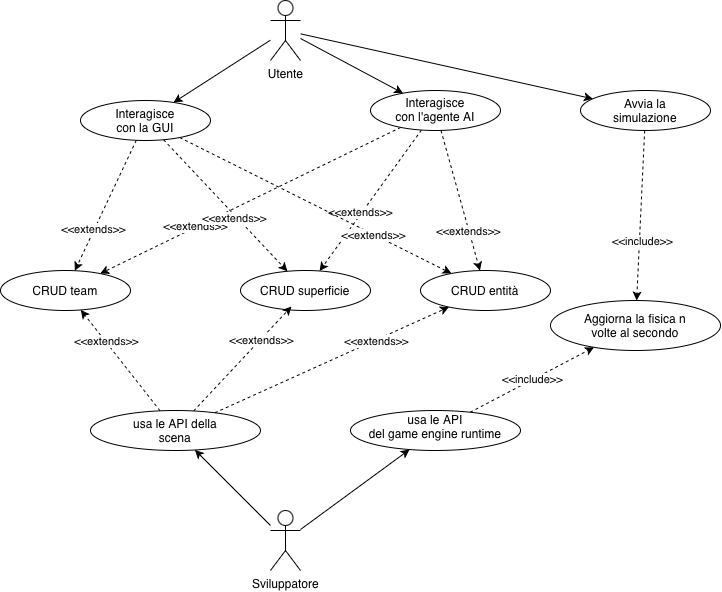

The diagram above was exported from draw.io. Its source (the exported page's mxGraphModel, read from the mxfile embedded in the PNG):
<mxGraphModel dx="964" dy="665" grid="1" gridSize="10" guides="1" tooltips="1" connect="1" arrows="1" fold="1" page="1" pageScale="1" pageWidth="850" pageHeight="1100" math="0" shadow="0">
  <root>
    <mxCell id="0" />
    <mxCell id="1" parent="0" />
    <mxCell id="qg8rOaMM7Sdd1-r5O4K--6" edge="1" parent="1" source="qg8rOaMM7Sdd1-r5O4K--1" style="rounded=0;orthogonalLoop=1;jettySize=auto;html=1;" target="qg8rOaMM7Sdd1-r5O4K--2">
      <mxGeometry relative="1" as="geometry" />
    </mxCell>
    <mxCell id="qg8rOaMM7Sdd1-r5O4K--21" edge="1" parent="1" source="qg8rOaMM7Sdd1-r5O4K--1" style="rounded=0;orthogonalLoop=1;jettySize=auto;html=1;" target="qg8rOaMM7Sdd1-r5O4K--20">
      <mxGeometry relative="1" as="geometry" />
    </mxCell>
    <mxCell id="qg8rOaMM7Sdd1-r5O4K--24" edge="1" parent="1" source="qg8rOaMM7Sdd1-r5O4K--1" style="rounded=0;orthogonalLoop=1;jettySize=auto;html=1;" target="qg8rOaMM7Sdd1-r5O4K--23">
      <mxGeometry relative="1" as="geometry" />
    </mxCell>
    <mxCell id="qg8rOaMM7Sdd1-r5O4K--1" parent="1" style="shape=umlActor;verticalLabelPosition=bottom;verticalAlign=top;html=1;outlineConnect=0;" value="Utente" vertex="1">
      <mxGeometry height="60" width="30" x="370" as="geometry" />
    </mxCell>
    <mxCell id="qg8rOaMM7Sdd1-r5O4K--7" edge="1" parent="1" source="qg8rOaMM7Sdd1-r5O4K--2" style="rounded=0;orthogonalLoop=1;jettySize=auto;html=1;dashed=1;" target="qg8rOaMM7Sdd1-r5O4K--3">
      <mxGeometry relative="1" as="geometry" />
    </mxCell>
    <mxCell id="qg8rOaMM7Sdd1-r5O4K--8" connectable="0" parent="qg8rOaMM7Sdd1-r5O4K--7" style="edgeLabel;html=1;align=center;verticalAlign=middle;resizable=0;points=[];" value="&amp;lt;&amp;lt;extends&amp;gt;&amp;gt;" vertex="1">
      <mxGeometry relative="1" x="0.4267" y="-1" as="geometry">
        <mxPoint as="offset" />
      </mxGeometry>
    </mxCell>
    <mxCell id="qg8rOaMM7Sdd1-r5O4K--9" edge="1" parent="1" source="qg8rOaMM7Sdd1-r5O4K--2" style="rounded=0;orthogonalLoop=1;jettySize=auto;html=1;dashed=1;" target="qg8rOaMM7Sdd1-r5O4K--4">
      <mxGeometry relative="1" as="geometry" />
    </mxCell>
    <mxCell id="qg8rOaMM7Sdd1-r5O4K--10" connectable="0" parent="qg8rOaMM7Sdd1-r5O4K--9" style="edgeLabel;html=1;align=center;verticalAlign=middle;resizable=0;points=[];" value="&amp;lt;&amp;lt;extends&amp;gt;&amp;gt;" vertex="1">
      <mxGeometry relative="1" x="0.1676" y="-2" as="geometry">
        <mxPoint as="offset" />
      </mxGeometry>
    </mxCell>
    <mxCell id="qg8rOaMM7Sdd1-r5O4K--11" edge="1" parent="1" source="qg8rOaMM7Sdd1-r5O4K--2" style="rounded=0;orthogonalLoop=1;jettySize=auto;html=1;dashed=1;" target="qg8rOaMM7Sdd1-r5O4K--5">
      <mxGeometry relative="1" as="geometry" />
    </mxCell>
    <mxCell id="qg8rOaMM7Sdd1-r5O4K--12" connectable="0" parent="qg8rOaMM7Sdd1-r5O4K--11" style="edgeLabel;html=1;align=center;verticalAlign=middle;resizable=0;points=[];" value="&amp;lt;&amp;lt;extends&amp;gt;&amp;gt;" vertex="1">
      <mxGeometry relative="1" x="0.3667" y="-1" as="geometry">
        <mxPoint as="offset" />
      </mxGeometry>
    </mxCell>
    <mxCell id="qg8rOaMM7Sdd1-r5O4K--2" parent="1" style="ellipse;whiteSpace=wrap;html=1;shapeInside=1;" value="Interagisce con l'agente AI" vertex="1">
      <mxGeometry height="40" width="130" x="470" y="90" as="geometry" />
    </mxCell>
    <mxCell id="qg8rOaMM7Sdd1-r5O4K--3" parent="1" style="ellipse;whiteSpace=wrap;html=1;shapeInside=1;" value="CRUD&amp;nbsp;entità" vertex="1">
      <mxGeometry height="40" width="130" x="520" y="270" as="geometry" />
    </mxCell>
    <mxCell id="qg8rOaMM7Sdd1-r5O4K--4" parent="1" style="ellipse;whiteSpace=wrap;html=1;shapeInside=1;" value="CRUD&amp;nbsp;superficie" vertex="1">
      <mxGeometry height="40" width="130" x="340" y="270" as="geometry" />
    </mxCell>
    <mxCell id="qg8rOaMM7Sdd1-r5O4K--5" parent="1" style="ellipse;whiteSpace=wrap;html=1;shapeInside=1;" value="CRUD team" vertex="1">
      <mxGeometry height="40" width="130" x="100" y="270" as="geometry" />
    </mxCell>
    <mxCell id="qg8rOaMM7Sdd1-r5O4K--14" edge="1" parent="1" source="qg8rOaMM7Sdd1-r5O4K--20" style="rounded=0;orthogonalLoop=1;jettySize=auto;html=1;dashed=1;" target="qg8rOaMM7Sdd1-r5O4K--3">
      <mxGeometry relative="1" as="geometry">
        <mxPoint x="393" y="240" as="targetPoint" />
      </mxGeometry>
    </mxCell>
    <mxCell id="qg8rOaMM7Sdd1-r5O4K--15" connectable="0" parent="qg8rOaMM7Sdd1-r5O4K--14" style="edgeLabel;html=1;align=center;verticalAlign=middle;resizable=0;points=[];" value="&amp;lt;&amp;lt;extends&amp;gt;&amp;gt;" vertex="1">
      <mxGeometry relative="1" x="0.4267" y="-1" as="geometry">
        <mxPoint as="offset" />
      </mxGeometry>
    </mxCell>
    <mxCell id="qg8rOaMM7Sdd1-r5O4K--16" edge="1" parent="1" source="qg8rOaMM7Sdd1-r5O4K--20" style="rounded=0;orthogonalLoop=1;jettySize=auto;html=1;dashed=1;" target="qg8rOaMM7Sdd1-r5O4K--4">
      <mxGeometry relative="1" as="geometry">
        <mxPoint x="593" y="280" as="targetPoint" />
      </mxGeometry>
    </mxCell>
    <mxCell id="qg8rOaMM7Sdd1-r5O4K--17" connectable="0" parent="qg8rOaMM7Sdd1-r5O4K--16" style="edgeLabel;html=1;align=center;verticalAlign=middle;resizable=0;points=[];" value="&amp;lt;&amp;lt;extends&amp;gt;&amp;gt;" vertex="1">
      <mxGeometry relative="1" x="0.1676" y="-2" as="geometry">
        <mxPoint as="offset" />
      </mxGeometry>
    </mxCell>
    <mxCell id="qg8rOaMM7Sdd1-r5O4K--18" edge="1" parent="1" source="qg8rOaMM7Sdd1-r5O4K--20" style="rounded=0;orthogonalLoop=1;jettySize=auto;html=1;dashed=1;" target="qg8rOaMM7Sdd1-r5O4K--5">
      <mxGeometry relative="1" as="geometry">
        <mxPoint x="588" y="380" as="targetPoint" />
      </mxGeometry>
    </mxCell>
    <mxCell id="qg8rOaMM7Sdd1-r5O4K--19" connectable="0" parent="qg8rOaMM7Sdd1-r5O4K--18" style="edgeLabel;html=1;align=center;verticalAlign=middle;resizable=0;points=[];" value="&amp;lt;&amp;lt;extends&amp;gt;&amp;gt;" vertex="1">
      <mxGeometry relative="1" x="0.3667" y="-1" as="geometry">
        <mxPoint as="offset" />
      </mxGeometry>
    </mxCell>
    <mxCell id="qg8rOaMM7Sdd1-r5O4K--20" parent="1" style="ellipse;whiteSpace=wrap;html=1;shapeInside=1;" value="Interagisce con la GUI" vertex="1">
      <mxGeometry height="40" width="130" x="180" y="100" as="geometry" />
    </mxCell>
    <mxCell id="qg8rOaMM7Sdd1-r5O4K--36" edge="1" parent="1" source="qg8rOaMM7Sdd1-r5O4K--23" style="rounded=0;orthogonalLoop=1;jettySize=auto;html=1;dashed=1;" target="qg8rOaMM7Sdd1-r5O4K--35">
      <mxGeometry relative="1" as="geometry" />
    </mxCell>
    <mxCell id="qg8rOaMM7Sdd1-r5O4K--37" connectable="0" parent="qg8rOaMM7Sdd1-r5O4K--36" style="edgeLabel;html=1;align=center;verticalAlign=middle;resizable=0;points=[];" value="&amp;lt;&amp;lt;include&amp;gt;&amp;gt;" vertex="1">
      <mxGeometry relative="1" x="0.2924" y="3" as="geometry">
        <mxPoint as="offset" />
      </mxGeometry>
    </mxCell>
    <mxCell id="qg8rOaMM7Sdd1-r5O4K--23" parent="1" style="ellipse;whiteSpace=wrap;html=1;shapeInside=1;" value="Avvia la simulazione" vertex="1">
      <mxGeometry height="40" width="130" x="680" y="90" as="geometry" />
    </mxCell>
    <mxCell id="qg8rOaMM7Sdd1-r5O4K--34" edge="1" parent="1" source="qg8rOaMM7Sdd1-r5O4K--25" style="rounded=0;orthogonalLoop=1;jettySize=auto;html=1;" target="qg8rOaMM7Sdd1-r5O4K--27">
      <mxGeometry relative="1" as="geometry" />
    </mxCell>
    <mxCell id="qg8rOaMM7Sdd1-r5O4K--39" edge="1" parent="1" source="qg8rOaMM7Sdd1-r5O4K--25" style="rounded=0;orthogonalLoop=1;jettySize=auto;html=1;" target="qg8rOaMM7Sdd1-r5O4K--38">
      <mxGeometry relative="1" as="geometry" />
    </mxCell>
    <mxCell id="qg8rOaMM7Sdd1-r5O4K--25" parent="1" style="shape=umlActor;verticalLabelPosition=bottom;verticalAlign=top;html=1;outlineConnect=0;" value="Sviluppatore" vertex="1">
      <mxGeometry height="60" width="30" x="370" y="510" as="geometry" />
    </mxCell>
    <mxCell id="qg8rOaMM7Sdd1-r5O4K--27" parent="1" style="ellipse;whiteSpace=wrap;html=1;shapeInside=1;" value="usa le API della scena" vertex="1">
      <mxGeometry height="40" width="170" x="190" y="410" as="geometry" />
    </mxCell>
    <mxCell id="qg8rOaMM7Sdd1-r5O4K--28" edge="1" parent="1" source="qg8rOaMM7Sdd1-r5O4K--27" style="rounded=0;orthogonalLoop=1;jettySize=auto;html=1;dashed=1;" target="qg8rOaMM7Sdd1-r5O4K--5">
      <mxGeometry relative="1" as="geometry">
        <mxPoint x="340" y="490" as="sourcePoint" />
        <mxPoint x="300" y="440" as="targetPoint" />
      </mxGeometry>
    </mxCell>
    <mxCell id="qg8rOaMM7Sdd1-r5O4K--29" connectable="0" parent="qg8rOaMM7Sdd1-r5O4K--28" style="edgeLabel;html=1;align=center;verticalAlign=middle;resizable=0;points=[];" value="&amp;lt;&amp;lt;extends&amp;gt;&amp;gt;" vertex="1">
      <mxGeometry relative="1" x="0.3667" y="-1" as="geometry">
        <mxPoint as="offset" />
      </mxGeometry>
    </mxCell>
    <mxCell id="qg8rOaMM7Sdd1-r5O4K--30" edge="1" parent="1" source="qg8rOaMM7Sdd1-r5O4K--27" style="rounded=0;orthogonalLoop=1;jettySize=auto;html=1;dashed=1;entryX=0.392;entryY=0.9;entryDx=0;entryDy=0;entryPerimeter=0;" target="qg8rOaMM7Sdd1-r5O4K--4">
      <mxGeometry relative="1" as="geometry">
        <mxPoint x="270" y="440" as="sourcePoint" />
        <mxPoint x="270" y="410" as="targetPoint" />
      </mxGeometry>
    </mxCell>
    <mxCell id="qg8rOaMM7Sdd1-r5O4K--31" connectable="0" parent="qg8rOaMM7Sdd1-r5O4K--30" style="edgeLabel;html=1;align=center;verticalAlign=middle;resizable=0;points=[];" value="&amp;lt;&amp;lt;extends&amp;gt;&amp;gt;" vertex="1">
      <mxGeometry relative="1" x="0.3667" y="-1" as="geometry">
        <mxPoint as="offset" />
      </mxGeometry>
    </mxCell>
    <mxCell id="qg8rOaMM7Sdd1-r5O4K--32" edge="1" parent="1" source="qg8rOaMM7Sdd1-r5O4K--27" style="rounded=0;orthogonalLoop=1;jettySize=auto;html=1;dashed=1;" target="qg8rOaMM7Sdd1-r5O4K--3">
      <mxGeometry relative="1" as="geometry">
        <mxPoint x="490" y="521" as="sourcePoint" />
        <mxPoint x="410" y="420" as="targetPoint" />
      </mxGeometry>
    </mxCell>
    <mxCell id="qg8rOaMM7Sdd1-r5O4K--33" connectable="0" parent="qg8rOaMM7Sdd1-r5O4K--32" style="edgeLabel;html=1;align=center;verticalAlign=middle;resizable=0;points=[];" value="&amp;lt;&amp;lt;extends&amp;gt;&amp;gt;" vertex="1">
      <mxGeometry relative="1" x="0.3667" y="-1" as="geometry">
        <mxPoint as="offset" />
      </mxGeometry>
    </mxCell>
    <mxCell id="qg8rOaMM7Sdd1-r5O4K--35" parent="1" style="ellipse;whiteSpace=wrap;html=1;shapeInside=1;" value="Aggiorna la fisica n volte al secondo" vertex="1">
      <mxGeometry height="50" width="170" x="650" y="300" as="geometry" />
    </mxCell>
    <mxCell id="qg8rOaMM7Sdd1-r5O4K--40" edge="1" parent="1" source="qg8rOaMM7Sdd1-r5O4K--38" style="rounded=0;orthogonalLoop=1;jettySize=auto;html=1;dashed=1;" target="qg8rOaMM7Sdd1-r5O4K--35" value="&amp;lt;&amp;lt;include&amp;gt;&amp;gt;">
      <mxGeometry relative="1" as="geometry" />
    </mxCell>
    <mxCell id="qg8rOaMM7Sdd1-r5O4K--38" parent="1" style="ellipse;whiteSpace=wrap;html=1;shapeInside=1;" value="usa le API del game engine runtime" vertex="1">
      <mxGeometry height="40" width="170" x="450" y="410" as="geometry" />
    </mxCell>
  </root>
</mxGraphModel>